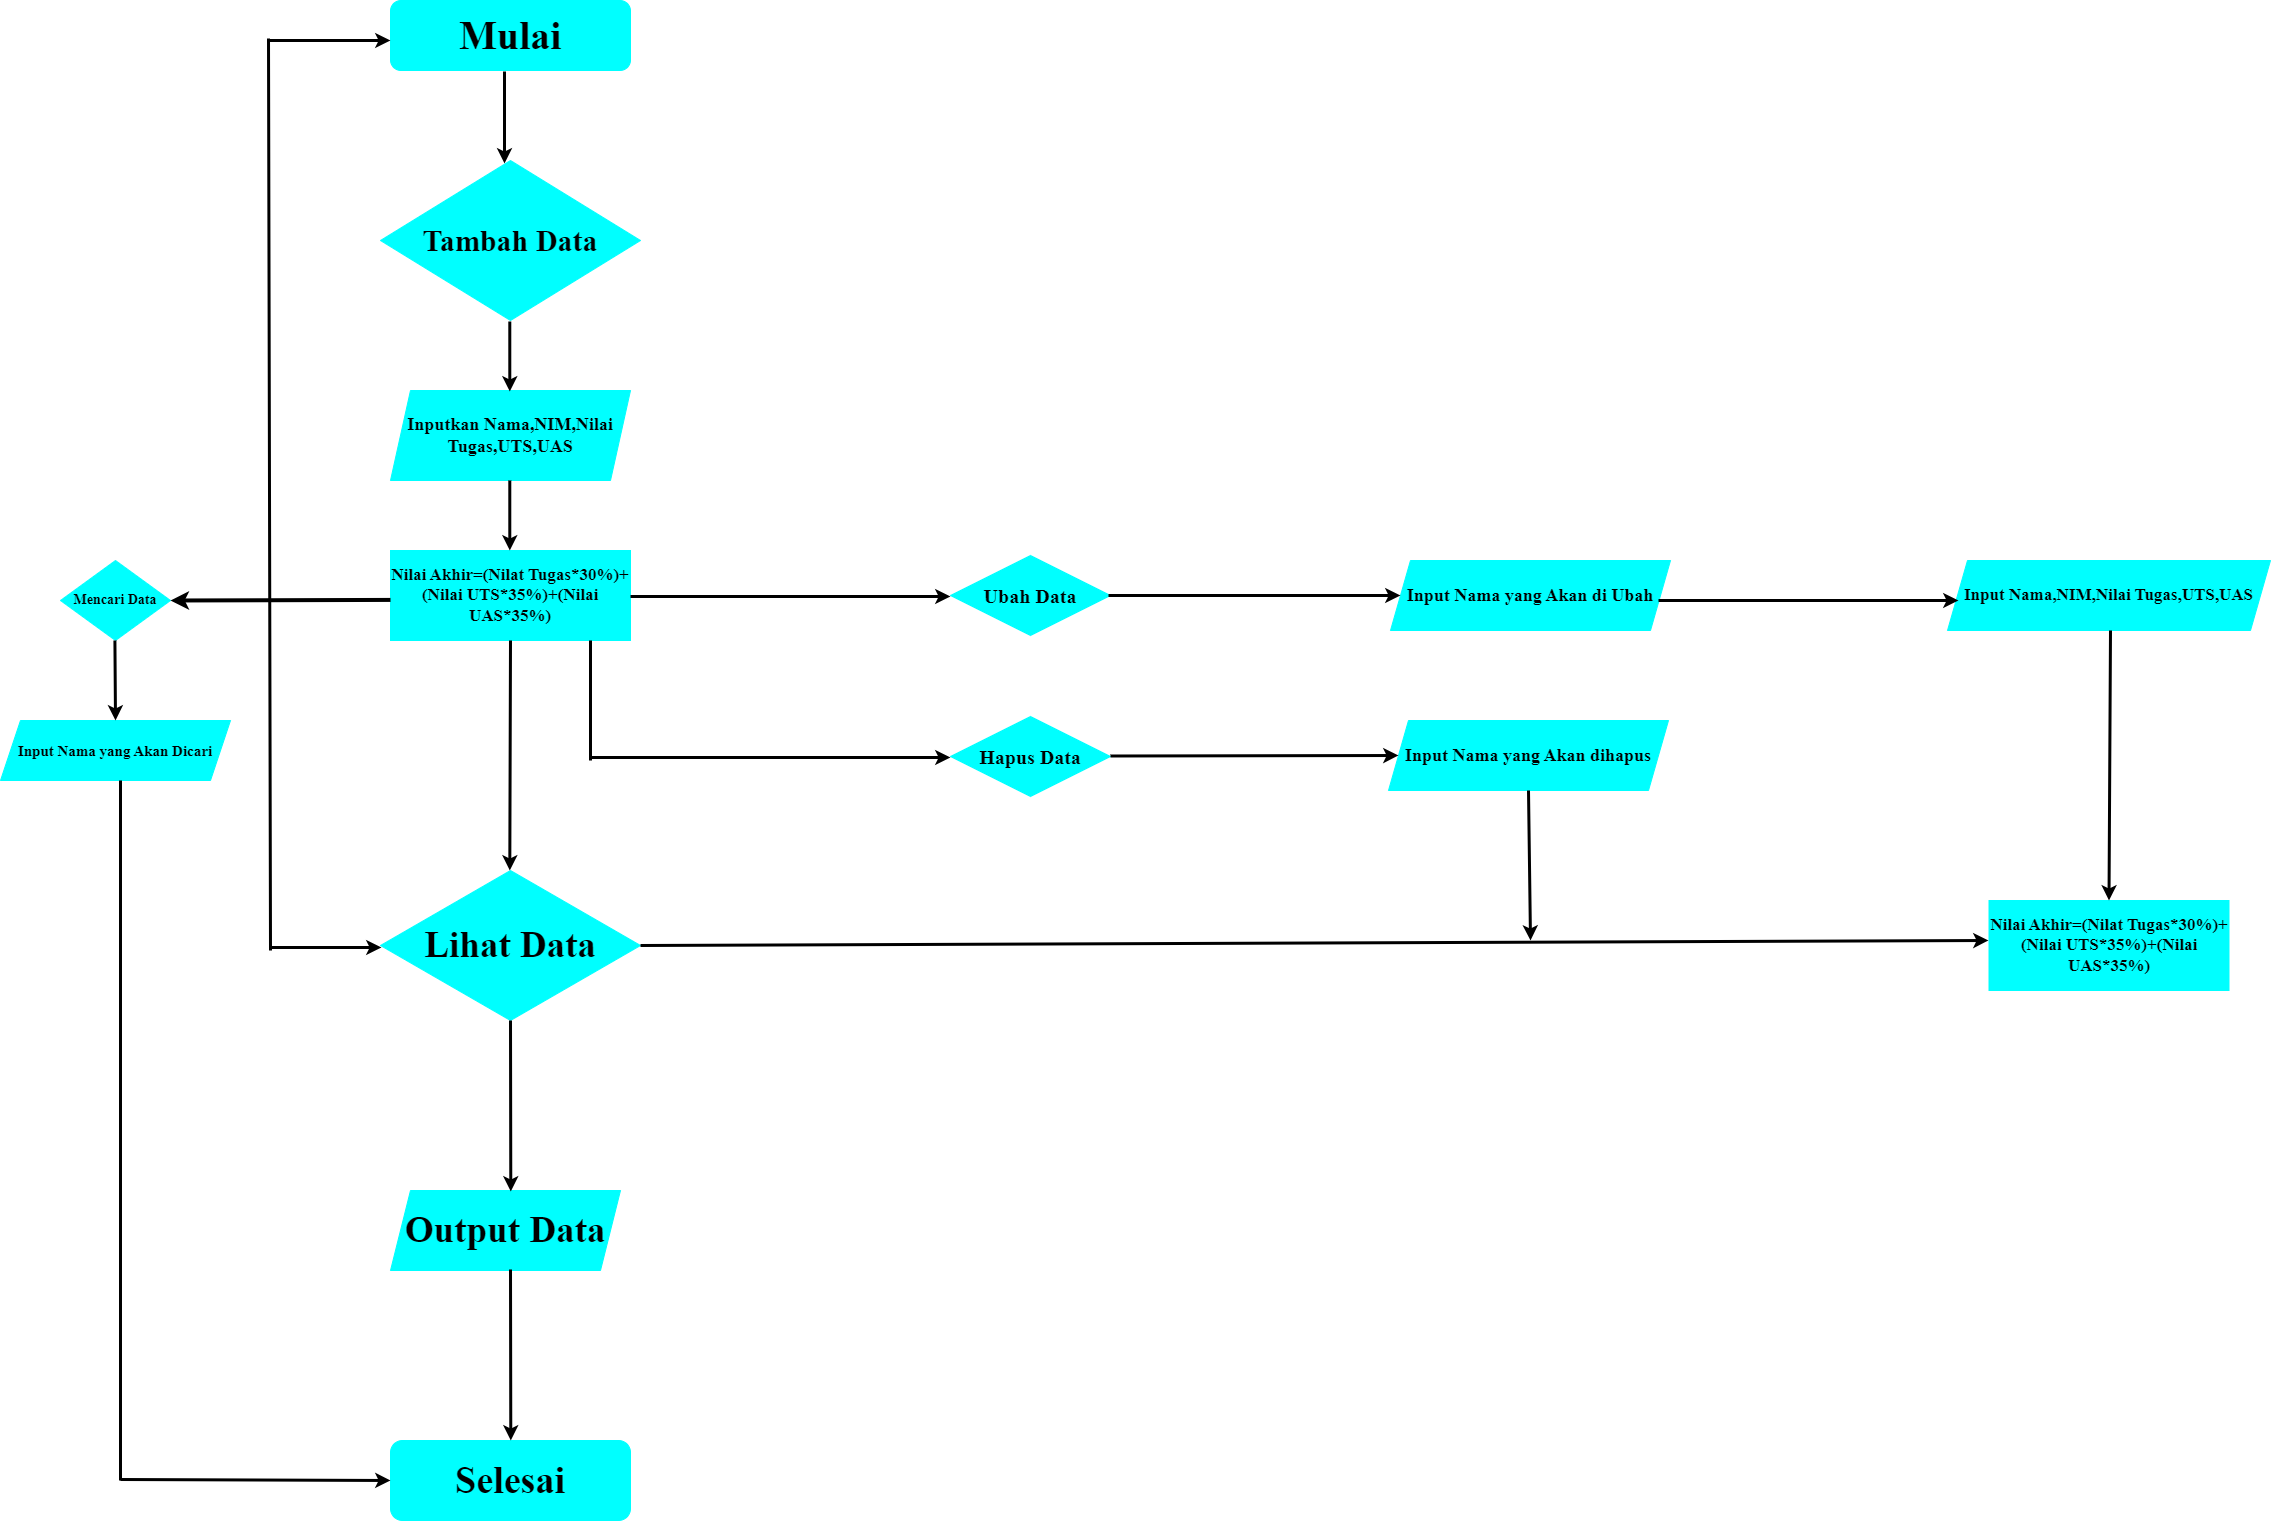

The diagram above was exported from draw.io. Its source (the exported page's mxGraphModel, read from the mxfile embedded in the PNG):
<mxGraphModel dx="4984" dy="1648" grid="1" gridSize="10" guides="1" tooltips="1" connect="1" arrows="1" fold="1" page="1" pageScale="1" pageWidth="2336" pageHeight="1654" math="0" shadow="0">
  <root>
    <mxCell id="0" />
    <mxCell id="1" parent="0" />
    <mxCell id="LgHDqsmP9rabIkL5j4uz-1" value="&lt;font style=&quot;font-size: 40px;&quot;&gt;Mulai&lt;/font&gt;" style="rounded=1;whiteSpace=wrap;html=1;fillColor=#00FFFF;strokeColor=#00FFFF;fontFamily=Times New Roman;fontStyle=1" vertex="1" parent="1">
      <mxGeometry x="400" width="240" height="70" as="geometry" />
    </mxCell>
    <mxCell id="LgHDqsmP9rabIkL5j4uz-2" value="&lt;font style=&quot;font-size: 30px;&quot;&gt;Tambah Data&lt;/font&gt;" style="rhombus;whiteSpace=wrap;html=1;fillColor=#00FFFF;strokeColor=#00FFFF;fontFamily=Times New Roman;fontStyle=1" vertex="1" parent="1">
      <mxGeometry x="390" y="160" width="260" height="160" as="geometry" />
    </mxCell>
    <mxCell id="LgHDqsmP9rabIkL5j4uz-3" value="&lt;font style=&quot;font-size: 18px;&quot;&gt;Inputkan Nama,NIM,Nilai&lt;br&gt;Tugas,UTS,UAS&lt;/font&gt;" style="shape=parallelogram;perimeter=parallelogramPerimeter;whiteSpace=wrap;html=1;fixedSize=1;fillColor=#00FFFF;strokeColor=#00FFFF;fontFamily=Times New Roman;fontStyle=1" vertex="1" parent="1">
      <mxGeometry x="400" y="390" width="240" height="90" as="geometry" />
    </mxCell>
    <mxCell id="LgHDqsmP9rabIkL5j4uz-4" value="&lt;font style=&quot;font-size: 17px;&quot;&gt;Nilai Akhir=(Nilat Tugas*30%)+&lt;br&gt;(Nilai UTS*35%)+(Nilai&lt;br&gt;UAS*35%)&lt;/font&gt;" style="rounded=0;whiteSpace=wrap;html=1;fillColor=#00FFFF;strokeColor=#00FFFF;fontFamily=Times New Roman;fontStyle=1" vertex="1" parent="1">
      <mxGeometry x="400" y="550" width="240" height="90" as="geometry" />
    </mxCell>
    <mxCell id="LgHDqsmP9rabIkL5j4uz-5" value="&lt;font style=&quot;font-size: 37px;&quot;&gt;Lihat Data&lt;/font&gt;" style="rhombus;whiteSpace=wrap;html=1;fillColor=#00FFFF;strokeColor=#00FFFF;fontFamily=Times New Roman;fontStyle=1" vertex="1" parent="1">
      <mxGeometry x="390" y="870" width="260" height="150" as="geometry" />
    </mxCell>
    <mxCell id="LgHDqsmP9rabIkL5j4uz-6" value="&lt;font style=&quot;font-size: 37px;&quot;&gt;Output Data&lt;/font&gt;" style="shape=parallelogram;perimeter=parallelogramPerimeter;whiteSpace=wrap;html=1;fixedSize=1;fillColor=#00FFFF;strokeColor=#00FFFF;fontFamily=Times New Roman;fontStyle=1" vertex="1" parent="1">
      <mxGeometry x="400" y="1190" width="230" height="80" as="geometry" />
    </mxCell>
    <mxCell id="LgHDqsmP9rabIkL5j4uz-7" value="&lt;font style=&quot;font-size: 38px;&quot;&gt;Selesai&lt;/font&gt;" style="rounded=1;whiteSpace=wrap;html=1;fillColor=#00FFFF;strokeColor=#00FFFF;fontFamily=Times New Roman;fontStyle=1" vertex="1" parent="1">
      <mxGeometry x="400" y="1440" width="240" height="80" as="geometry" />
    </mxCell>
    <mxCell id="LgHDqsmP9rabIkL5j4uz-8" value="" style="endArrow=classic;html=1;rounded=0;strokeColor=#000000;strokeWidth=3;" edge="1" parent="1">
      <mxGeometry width="50" height="50" relative="1" as="geometry">
        <mxPoint x="514" y="83" as="sourcePoint" />
        <mxPoint x="514" y="163" as="targetPoint" />
        <Array as="points">
          <mxPoint x="514" y="71" />
        </Array>
      </mxGeometry>
    </mxCell>
    <mxCell id="LgHDqsmP9rabIkL5j4uz-10" value="" style="endArrow=classic;html=1;rounded=0;strokeWidth=3;" edge="1" parent="1">
      <mxGeometry width="50" height="50" relative="1" as="geometry">
        <mxPoint x="519.29" y="480" as="sourcePoint" />
        <mxPoint x="519.29" y="550" as="targetPoint" />
      </mxGeometry>
    </mxCell>
    <mxCell id="LgHDqsmP9rabIkL5j4uz-11" value="" style="endArrow=classic;html=1;rounded=0;strokeWidth=3;exitX=0.5;exitY=1;exitDx=0;exitDy=0;" edge="1" parent="1" source="LgHDqsmP9rabIkL5j4uz-4">
      <mxGeometry width="50" height="50" relative="1" as="geometry">
        <mxPoint x="519.29" y="800" as="sourcePoint" />
        <mxPoint x="519.29" y="870" as="targetPoint" />
      </mxGeometry>
    </mxCell>
    <mxCell id="LgHDqsmP9rabIkL5j4uz-12" value="" style="endArrow=classic;html=1;rounded=0;strokeWidth=3;" edge="1" parent="1">
      <mxGeometry width="50" height="50" relative="1" as="geometry">
        <mxPoint x="519.29" y="321" as="sourcePoint" />
        <mxPoint x="519.29" y="391" as="targetPoint" />
      </mxGeometry>
    </mxCell>
    <mxCell id="LgHDqsmP9rabIkL5j4uz-13" value="" style="endArrow=classic;html=1;rounded=0;strokeWidth=3;exitX=0.5;exitY=1;exitDx=0;exitDy=0;" edge="1" parent="1" source="LgHDqsmP9rabIkL5j4uz-5">
      <mxGeometry width="50" height="50" relative="1" as="geometry">
        <mxPoint x="520" y="1030" as="sourcePoint" />
        <mxPoint x="520.29" y="1191" as="targetPoint" />
      </mxGeometry>
    </mxCell>
    <mxCell id="LgHDqsmP9rabIkL5j4uz-14" value="" style="endArrow=classic;html=1;rounded=0;strokeWidth=3;exitX=0.5;exitY=1;exitDx=0;exitDy=0;" edge="1" parent="1">
      <mxGeometry width="50" height="50" relative="1" as="geometry">
        <mxPoint x="520" y="1269" as="sourcePoint" />
        <mxPoint x="520.29" y="1440" as="targetPoint" />
      </mxGeometry>
    </mxCell>
    <mxCell id="LgHDqsmP9rabIkL5j4uz-15" value="&lt;font style=&quot;font-size: 14px;&quot;&gt;Mencari Data&lt;/font&gt;" style="rhombus;whiteSpace=wrap;html=1;fillColor=#00FFFF;strokeColor=#00FFFF;fontFamily=Times New Roman;fontStyle=1" vertex="1" parent="1">
      <mxGeometry x="70" y="560" width="110" height="80" as="geometry" />
    </mxCell>
    <mxCell id="LgHDqsmP9rabIkL5j4uz-16" value="" style="endArrow=classic;html=1;rounded=0;strokeWidth=4;entryX=1;entryY=0.5;entryDx=0;entryDy=0;" edge="1" parent="1" target="LgHDqsmP9rabIkL5j4uz-15">
      <mxGeometry width="50" height="50" relative="1" as="geometry">
        <mxPoint x="400" y="599.41" as="sourcePoint" />
        <mxPoint x="213" y="599.41" as="targetPoint" />
      </mxGeometry>
    </mxCell>
    <mxCell id="LgHDqsmP9rabIkL5j4uz-17" value="&lt;font style=&quot;font-size: 15px;&quot;&gt;Input Nama yang Akan Dicari&lt;/font&gt;" style="shape=parallelogram;perimeter=parallelogramPerimeter;whiteSpace=wrap;html=1;fixedSize=1;fillColor=#00FFFF;strokeColor=#00FFFF;fontFamily=Times New Roman;fontStyle=1" vertex="1" parent="1">
      <mxGeometry x="10" y="720" width="230" height="60" as="geometry" />
    </mxCell>
    <mxCell id="LgHDqsmP9rabIkL5j4uz-18" value="" style="endArrow=classic;html=1;rounded=0;strokeWidth=3;entryX=0.5;entryY=0;entryDx=0;entryDy=0;" edge="1" parent="1" target="LgHDqsmP9rabIkL5j4uz-17">
      <mxGeometry width="50" height="50" relative="1" as="geometry">
        <mxPoint x="124.41" y="640" as="sourcePoint" />
        <mxPoint x="124.41" y="700" as="targetPoint" />
      </mxGeometry>
    </mxCell>
    <mxCell id="LgHDqsmP9rabIkL5j4uz-21" value="" style="endArrow=none;html=1;rounded=0;strokeWidth=3;" edge="1" parent="1">
      <mxGeometry width="50" height="50" relative="1" as="geometry">
        <mxPoint x="130" y="780" as="sourcePoint" />
        <mxPoint x="130" y="1480" as="targetPoint" />
      </mxGeometry>
    </mxCell>
    <mxCell id="LgHDqsmP9rabIkL5j4uz-22" value="" style="endArrow=classic;html=1;rounded=0;strokeWidth=3;entryX=0;entryY=0.5;entryDx=0;entryDy=0;" edge="1" parent="1" target="LgHDqsmP9rabIkL5j4uz-7">
      <mxGeometry width="50" height="50" relative="1" as="geometry">
        <mxPoint x="130" y="1479" as="sourcePoint" />
        <mxPoint x="270" y="1479" as="targetPoint" />
      </mxGeometry>
    </mxCell>
    <mxCell id="LgHDqsmP9rabIkL5j4uz-23" value="" style="endArrow=classic;html=1;rounded=0;strokeWidth=3;entryX=0;entryY=0.5;entryDx=0;entryDy=0;" edge="1" parent="1">
      <mxGeometry width="50" height="50" relative="1" as="geometry">
        <mxPoint x="280" y="947" as="sourcePoint" />
        <mxPoint x="391" y="947" as="targetPoint" />
      </mxGeometry>
    </mxCell>
    <mxCell id="LgHDqsmP9rabIkL5j4uz-24" value="" style="endArrow=none;html=1;rounded=0;strokeWidth=3;" edge="1" parent="1">
      <mxGeometry width="50" height="50" relative="1" as="geometry">
        <mxPoint x="278" y="38" as="sourcePoint" />
        <mxPoint x="280" y="950" as="targetPoint" />
      </mxGeometry>
    </mxCell>
    <mxCell id="LgHDqsmP9rabIkL5j4uz-26" value="" style="endArrow=classic;html=1;rounded=0;strokeWidth=3;" edge="1" parent="1">
      <mxGeometry width="50" height="50" relative="1" as="geometry">
        <mxPoint x="279" y="40" as="sourcePoint" />
        <mxPoint x="400" y="40" as="targetPoint" />
      </mxGeometry>
    </mxCell>
    <mxCell id="LgHDqsmP9rabIkL5j4uz-27" value="&lt;font style=&quot;font-size: 20px;&quot;&gt;Ubah Data&lt;/font&gt;" style="rhombus;whiteSpace=wrap;html=1;fillColor=#00FFFF;strokeColor=#00FFFF;fontFamily=Times New Roman;fontStyle=1" vertex="1" parent="1">
      <mxGeometry x="960" y="555" width="160" height="80" as="geometry" />
    </mxCell>
    <mxCell id="LgHDqsmP9rabIkL5j4uz-28" value="&lt;font style=&quot;font-size: 20px;&quot;&gt;Hapus Data&lt;/font&gt;" style="rhombus;whiteSpace=wrap;html=1;fillColor=#00FFFF;strokeColor=#00FFFF;fontFamily=Times New Roman;fontStyle=1" vertex="1" parent="1">
      <mxGeometry x="960" y="716" width="160" height="80" as="geometry" />
    </mxCell>
    <mxCell id="LgHDqsmP9rabIkL5j4uz-29" value="&lt;font style=&quot;font-size: 18px;&quot;&gt;Input Nama yang Akan di Ubah&lt;/font&gt;" style="shape=parallelogram;perimeter=parallelogramPerimeter;whiteSpace=wrap;html=1;fixedSize=1;fillColor=#00FFFF;strokeColor=#00FFFF;fontFamily=Times New Roman;fontStyle=1" vertex="1" parent="1">
      <mxGeometry x="1400" y="560" width="280" height="70" as="geometry" />
    </mxCell>
    <mxCell id="LgHDqsmP9rabIkL5j4uz-30" value="&lt;font style=&quot;font-size: 18px;&quot;&gt;Input Nama yang Akan dihapus&lt;/font&gt;" style="shape=parallelogram;perimeter=parallelogramPerimeter;whiteSpace=wrap;html=1;fixedSize=1;fillColor=#00FFFF;strokeColor=#00FFFF;fontFamily=Times New Roman;fontStyle=1" vertex="1" parent="1">
      <mxGeometry x="1398" y="720" width="280" height="70" as="geometry" />
    </mxCell>
    <mxCell id="LgHDqsmP9rabIkL5j4uz-31" value="&lt;font style=&quot;font-size: 17px;&quot;&gt;Input Nama,NIM,Nilai Tugas,UTS,UAS&lt;/font&gt;" style="shape=parallelogram;perimeter=parallelogramPerimeter;whiteSpace=wrap;html=1;fixedSize=1;fillColor=#00FFFF;strokeColor=#00FFFF;fontFamily=Times New Roman;fontStyle=1" vertex="1" parent="1">
      <mxGeometry x="1957" y="560" width="323" height="70" as="geometry" />
    </mxCell>
    <mxCell id="LgHDqsmP9rabIkL5j4uz-33" value="" style="endArrow=classic;html=1;rounded=0;strokeWidth=3;" edge="1" parent="1">
      <mxGeometry width="50" height="50" relative="1" as="geometry">
        <mxPoint x="640" y="596" as="sourcePoint" />
        <mxPoint x="960" y="596" as="targetPoint" />
      </mxGeometry>
    </mxCell>
    <mxCell id="LgHDqsmP9rabIkL5j4uz-34" value="" style="endArrow=classic;html=1;rounded=0;strokeWidth=3;" edge="1" parent="1">
      <mxGeometry width="50" height="50" relative="1" as="geometry">
        <mxPoint x="600" y="757" as="sourcePoint" />
        <mxPoint x="960" y="757" as="targetPoint" />
      </mxGeometry>
    </mxCell>
    <mxCell id="LgHDqsmP9rabIkL5j4uz-35" value="" style="endArrow=none;html=1;rounded=0;strokeWidth=3;" edge="1" parent="1">
      <mxGeometry width="50" height="50" relative="1" as="geometry">
        <mxPoint x="600" y="760" as="sourcePoint" />
        <mxPoint x="600" y="640" as="targetPoint" />
      </mxGeometry>
    </mxCell>
    <mxCell id="LgHDqsmP9rabIkL5j4uz-36" value="" style="endArrow=classic;html=1;rounded=0;strokeWidth=3;entryX=0;entryY=0.5;entryDx=0;entryDy=0;" edge="1" parent="1" target="LgHDqsmP9rabIkL5j4uz-29">
      <mxGeometry width="50" height="50" relative="1" as="geometry">
        <mxPoint x="1118" y="595" as="sourcePoint" />
        <mxPoint x="1406" y="595" as="targetPoint" />
      </mxGeometry>
    </mxCell>
    <mxCell id="LgHDqsmP9rabIkL5j4uz-37" value="" style="endArrow=classic;html=1;rounded=0;strokeWidth=3;entryX=0;entryY=0.5;entryDx=0;entryDy=0;" edge="1" parent="1" target="LgHDqsmP9rabIkL5j4uz-30">
      <mxGeometry width="50" height="50" relative="1" as="geometry">
        <mxPoint x="1120" y="755.5" as="sourcePoint" />
        <mxPoint x="1412" y="755.5" as="targetPoint" />
      </mxGeometry>
    </mxCell>
    <mxCell id="LgHDqsmP9rabIkL5j4uz-38" value="" style="endArrow=classic;html=1;rounded=0;strokeWidth=3;" edge="1" parent="1">
      <mxGeometry width="50" height="50" relative="1" as="geometry">
        <mxPoint x="1668" y="600" as="sourcePoint" />
        <mxPoint x="1968" y="600" as="targetPoint" />
      </mxGeometry>
    </mxCell>
    <mxCell id="LgHDqsmP9rabIkL5j4uz-39" value="&lt;font style=&quot;font-size: 17px;&quot;&gt;Nilai Akhir=(Nilat Tugas*30%)+&lt;br&gt;(Nilai UTS*35%)+(Nilai&lt;br&gt;UAS*35%)&lt;/font&gt;" style="rounded=0;whiteSpace=wrap;html=1;fillColor=#00FFFF;strokeColor=#00FFFF;fontFamily=Times New Roman;fontStyle=1" vertex="1" parent="1">
      <mxGeometry x="1998.5" y="900" width="240" height="90" as="geometry" />
    </mxCell>
    <mxCell id="LgHDqsmP9rabIkL5j4uz-40" value="" style="endArrow=classic;html=1;rounded=0;exitX=1;exitY=0.5;exitDx=0;exitDy=0;strokeWidth=3;" edge="1" parent="1" source="LgHDqsmP9rabIkL5j4uz-5">
      <mxGeometry width="50" height="50" relative="1" as="geometry">
        <mxPoint x="668" y="945" as="sourcePoint" />
        <mxPoint x="1998" y="940" as="targetPoint" />
      </mxGeometry>
    </mxCell>
    <mxCell id="LgHDqsmP9rabIkL5j4uz-41" value="" style="endArrow=classic;html=1;rounded=0;strokeWidth=3;entryX=0.5;entryY=0;entryDx=0;entryDy=0;" edge="1" parent="1" target="LgHDqsmP9rabIkL5j4uz-39">
      <mxGeometry width="50" height="50" relative="1" as="geometry">
        <mxPoint x="2120" y="630" as="sourcePoint" />
        <mxPoint x="2170" y="580" as="targetPoint" />
      </mxGeometry>
    </mxCell>
    <mxCell id="LgHDqsmP9rabIkL5j4uz-42" value="" style="endArrow=classic;html=1;rounded=0;exitX=0.5;exitY=1;exitDx=0;exitDy=0;strokeWidth=3;" edge="1" parent="1" source="LgHDqsmP9rabIkL5j4uz-30">
      <mxGeometry width="50" height="50" relative="1" as="geometry">
        <mxPoint x="1550" y="890" as="sourcePoint" />
        <mxPoint x="1540" y="940" as="targetPoint" />
      </mxGeometry>
    </mxCell>
  </root>
</mxGraphModel>